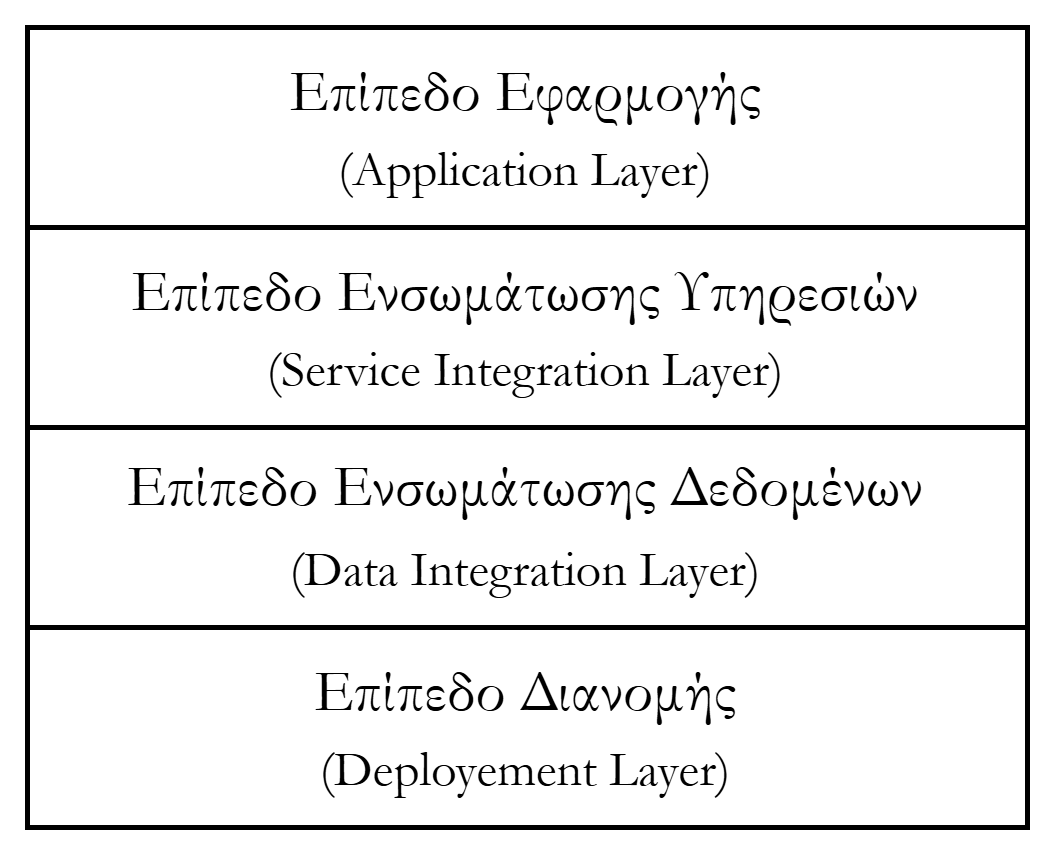

The diagram above was exported from draw.io. Its source (the exported page's mxGraphModel, read from the mxfile embedded in the PNG):
<mxGraphModel dx="542" dy="311" grid="1" gridSize="10" guides="1" tooltips="1" connect="1" arrows="1" fold="1" page="1" pageScale="1" pageWidth="827" pageHeight="1169" math="0" shadow="0">
  <root>
    <mxCell id="0" />
    <mxCell id="1" parent="0" />
    <mxCell id="lAPGg_TDAHbYxDe0sxNQ-1" value="&lt;font face=&quot;Garamond&quot;&gt;Επίπεδο Εφαρμογής&lt;/font&gt;&lt;div&gt;&lt;font style=&quot;font-size: 10px;&quot; face=&quot;Garamond&quot;&gt;(Application Layer)&lt;/font&gt;&lt;/div&gt;" style="rounded=0;whiteSpace=wrap;html=1;" vertex="1" parent="1">
      <mxGeometry x="320" y="120" width="200" height="40" as="geometry" />
    </mxCell>
    <mxCell id="lAPGg_TDAHbYxDe0sxNQ-2" value="&lt;font style=&quot;background-color: light-dark(#ffffff, var(--ge-dark-color, #121212));&quot; face=&quot;Garamond&quot;&gt;Επίπεδο&amp;nbsp;&lt;/font&gt;&lt;font style=&quot;color: light-dark(rgb(0, 0, 0), rgb(255, 255, 255)); background-color: light-dark(#ffffff, var(--ge-dark-color, #121212));&quot; face=&quot;Garamond&quot;&gt;Ενσωμάτωσης&amp;nbsp;&lt;/font&gt;&lt;span style=&quot;background-color: light-dark(#ffffff, var(--ge-dark-color, #121212)); color: light-dark(rgb(0, 0, 0), rgb(255, 255, 255)); font-family: Garamond;&quot;&gt;Υπηρεσιών&lt;/span&gt;&lt;div&gt;&lt;span style=&quot;font-family: Garamond; font-size: 10px;&quot;&gt;(Service Integration Layer)&lt;/span&gt;&lt;/div&gt;" style="rounded=0;whiteSpace=wrap;html=1;" vertex="1" parent="1">
      <mxGeometry x="320" y="160" width="200" height="40" as="geometry" />
    </mxCell>
    <mxCell id="lAPGg_TDAHbYxDe0sxNQ-4" value="&lt;font style=&quot;background-color: light-dark(#ffffff, var(--ge-dark-color, #121212));&quot; face=&quot;Garamond&quot;&gt;Επίπεδο&amp;nbsp;&lt;/font&gt;&lt;font style=&quot;color: light-dark(rgb(0, 0, 0), rgb(255, 255, 255)); background-color: light-dark(#ffffff, var(--ge-dark-color, #121212));&quot; face=&quot;Garamond&quot;&gt;Ενσωμάτωσης&amp;nbsp;&lt;/font&gt;&lt;span style=&quot;background-color: light-dark(#ffffff, var(--ge-dark-color, #121212)); color: light-dark(rgb(0, 0, 0), rgb(255, 255, 255)); font-family: Garamond;&quot;&gt;Δεδομένων&lt;/span&gt;&lt;div&gt;&lt;span style=&quot;font-family: Garamond; font-size: 10px;&quot;&gt;(Data Integration Layer)&lt;/span&gt;&lt;span style=&quot;background-color: light-dark(#ffffff, var(--ge-dark-color, #121212)); color: light-dark(rgb(0, 0, 0), rgb(255, 255, 255)); font-family: Garamond;&quot;&gt;&lt;/span&gt;&lt;/div&gt;" style="rounded=0;whiteSpace=wrap;html=1;" vertex="1" parent="1">
      <mxGeometry x="320" y="200" width="200" height="40" as="geometry" />
    </mxCell>
    <mxCell id="lAPGg_TDAHbYxDe0sxNQ-5" value="&lt;font style=&quot;background-color: light-dark(#ffffff, var(--ge-dark-color, #121212));&quot; face=&quot;Garamond&quot;&gt;Επίπεδο Διανομής&lt;/font&gt;&lt;div&gt;&lt;span style=&quot;font-family: Garamond; font-size: 10px;&quot;&gt;(Deployement&amp;nbsp;&lt;/span&gt;&lt;span style=&quot;font-family: Garamond; font-size: 10px; background-color: transparent; color: light-dark(rgb(0, 0, 0), rgb(255, 255, 255));&quot;&gt;Layer)&lt;/span&gt;&lt;/div&gt;" style="rounded=0;whiteSpace=wrap;html=1;" vertex="1" parent="1">
      <mxGeometry x="320" y="240" width="200" height="40" as="geometry" />
    </mxCell>
  </root>
</mxGraphModel>